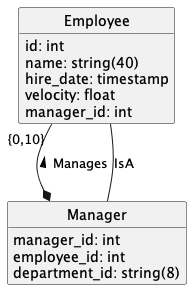

The diagram above was rendered by PlantUML. Its source (embedded in the PNG):
@startuml
hide methods
hide circle

class Employee {
    id: int
    {field} name: string(40)
    hire_date: timestamp
    velocity: float
    manager_id: int
}

class Manager {
    manager_id: int
    employee_id: int
    {field} department_id: string(8)
}

Employee "{0,10}" --* Manager :< Manages

Employee -- Manager : IsA
@enduml